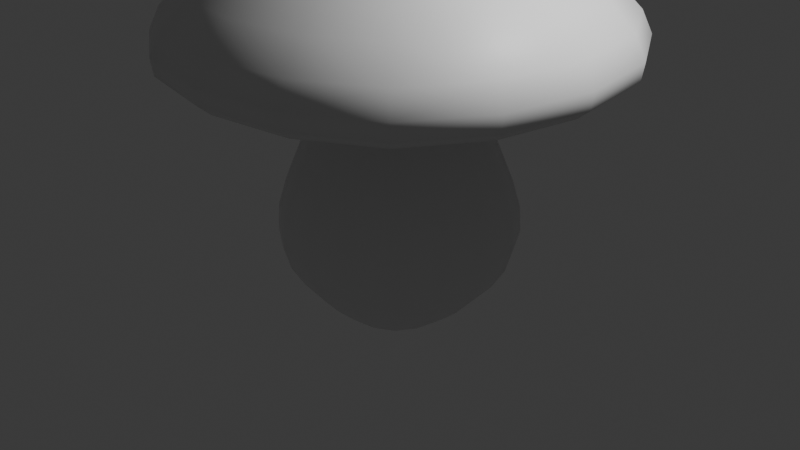 # Source: 27.08.2025_Mushroom_2.blend  (saved by Blender 4.3.34; exported with 4.5.12 LTS)
import bpy
from mathutils import Matrix  # noqa: F401  (used for matrix-valued properties, if any)

bpy.ops.wm.read_factory_settings(use_empty=True)
scene = bpy.context.scene
scene.name = 'Scene'

# ---- collections
col_collection = bpy.data.collections.new('Collection'); scene.collection.children.link(col_collection)

# ---- materials (node trees are filled in below, after node groups)
mat_material = bpy.data.materials.new('Material')
mat_material.alpha_threshold = 0.0
mat_material.roughness = 0.5
mat_material.line_color = (0.0, 0.0, 0.0, 1.0)

# ---- node groups
ng_smooth_by_angle = bpy.data.node_groups.new('Smooth by Angle', 'GeometryNodeTree')
_s = ng_smooth_by_angle.interface.new_socket(name='Mesh', in_out='OUTPUT', socket_type='NodeSocketGeometry')
_s = ng_smooth_by_angle.interface.new_socket(name='Mesh', in_out='INPUT', socket_type='NodeSocketGeometry')
_s = ng_smooth_by_angle.interface.new_socket(name='Angle', in_out='INPUT', socket_type='NodeSocketFloat')
_s.subtype = 'ANGLE'
_s.default_value = 0.5236
_s.min_value = 0.0
_s.max_value = 3.142
_s.description = 'Maximum face angle for smooth edges'
_s = ng_smooth_by_angle.interface.new_socket(name='Ignore Sharpness', in_out='INPUT', socket_type='NodeSocketBool')
_s.force_non_field = True
ng_smooth_by_angle.description = 'Set the sharpness of mesh edges based on the angle between the neighboring faces'
ng_smooth_by_angle.is_modifier = True
_N = ng_smooth_by_angle.nodes; _L = ng_smooth_by_angle.links
n0 = _N.new('GeometryNodeSetShadeSmooth'); n0.name = 'Set Shade Smooth'; n0.location = (120, -80)
n0.domain = 'EDGE'
n1 = _N.new('GeometryNodeSetShadeSmooth'); n1.name = 'Set Shade Smooth.001'; n1.location = (300, -80)
n2 = _N.new('NodeGroupOutput'); n2.name = 'Group Output'; n2.location = (480, -80)
n3 = _N.new('GeometryNodeInputMeshEdgeAngle'); n3.name = 'Edge Angle'; n3.location = (-440, -240)
n4 = _N.new('NodeGroupInput'); n4.name = 'Group Input'; n4.location = (-80, -80)
n5 = _N.new('GeometryNodeInputEdgeSmooth'); n5.name = 'Is Edge Smooth'; n5.location = (-260, -120)
n6 = _N.new('GeometryNodeInputShadeSmooth'); n6.name = 'Is Shade Smooth'; n6.location = (-440, -397)
n7 = _N.new('FunctionNodeCompare'); n7.name = 'Compare'; n7.location = (-260, -260)
n7.operation = 'LESS_EQUAL'
n7.inputs[6].default_value = (0.0, 0.0, 0.0, 0.0)
n7.inputs[7].default_value = (0.0, 0.0, 0.0, 0.0)
n8 = _N.new('FunctionNodeBooleanMath'); n8.name = 'Boolean Math.001'; n8.location = (-80, -260)
n9 = _N.new('NodeGroupInput'); n9.name = 'Group Input.001'; n9.location = (-440, -329)
n10 = _N.new('NodeGroupInput'); n10.name = 'Group Input.002'; n10.location = (-259, -189)
n11 = _N.new('FunctionNodeBooleanMath'); n11.name = 'Boolean Math'; n11.location = (-80, -149)
n11.operation = 'OR'
n12 = _N.new('FunctionNodeBooleanMath'); n12.name = 'Boolean Math.002'; n12.location = (-260, -380)
n12.operation = 'OR'
n13 = _N.new('NodeGroupInput'); n13.name = 'Group Input.003'; n13.location = (-440, -460)
_L.new(n3.outputs[0], n7.inputs[0])
_L.new(n1.outputs[0], n2.inputs[0])
_L.new(n9.outputs[1], n7.inputs[1])
_L.new(n7.outputs[0], n8.inputs[0])
_L.new(n4.outputs[0], n0.inputs[0])
_L.new(n0.outputs[0], n1.inputs[0])
_L.new(n8.outputs[0], n0.inputs[2])
_L.new(n10.outputs[2], n11.inputs[1])
_L.new(n5.outputs[0], n11.inputs[0])
_L.new(n11.outputs[0], n0.inputs[1])
_L.new(n13.outputs[2], n12.inputs[1])
_L.new(n6.outputs[0], n12.inputs[0])
_L.new(n12.outputs[0], n8.inputs[1])
n2.is_active_output = True

# ---- material node trees
mat_material.use_nodes = True; mat_material.node_tree.nodes.clear()
_N = mat_material.node_tree.nodes; _L = mat_material.node_tree.links
n0 = _N.new('ShaderNodeOutputMaterial'); n0.name = 'Material Output'; n0.location = (300, 300)
n1 = _N.new('ShaderNodeBsdfPrincipled'); n1.name = 'Principled BSDF'; n1.location = (10, 300)
n1.inputs[3].default_value = 1.45
_L.new(n1.outputs[0], n0.inputs[0])
n0.is_active_output = True

# ---- world
world_world = bpy.data.worlds.new('World'); scene.world = world_world
world_world.use_nodes = True; world_world.node_tree.nodes.clear()
_N = world_world.node_tree.nodes; _L = world_world.node_tree.links
n0 = _N.new('ShaderNodeOutputWorld'); n0.name = 'World Output'; n0.location = (300, 300)
n1 = _N.new('ShaderNodeBackground'); n1.name = 'Background'; n1.location = (10, 300)
n1.inputs[0].default_value = (0.05088, 0.05088, 0.05088, 1.0)
_L.new(n1.outputs[0], n0.inputs[0])
n0.is_active_output = True
world_world.color = (0.05088, 0.05088, 0.05088)
world_world.sun_shadow_jitter_overblur = 0.0

# ---- cameras
cam_camera = bpy.data.cameras.new('Camera')
cam_camera.clip_end = 100.0
cam_camera.ortho_scale = 7.314

# ---- lights
light_light = bpy.data.lights.new('Light', 'POINT')
light_light.energy = 1000.0
light_light.shadow_soft_size = 0.1

# ---- meshes
me_cube = bpy.data.meshes.new('Cube')
me_cube.from_pydata([(2.608, 2.608, -0.1927), (1.0, 1.0, -1.0), (2.608, -2.608, -0.1927), (1.0, -1.0, -1.0), (-2.608, 2.608, -0.1927), (-1.0, 1.0, -1.0), (-2.608, -2.608, -0.1927), (-1.0, -1.0, -1.0), (1.404, -1.404, 1.061), (-1.404, -1.404, 1.061), (1.404, 1.404, 1.061), (-1.404, 1.404, 1.061), (-0.826, 0.6445, -1.098), (-0.826, -0.771, -1.098), (0.5895, 0.6445, -1.098), (0.5895, -0.771, -1.098), (1.0, -1.0, 2.269), (-1.0, -1.0, 2.269), (1.0, 1.0, 2.269), (-1.0, 1.0, 2.269), (1.702, 1.702, 2.242), (1.702, -1.702, 2.242), (-1.702, 1.702, 2.242), (-1.702, -1.702, 2.242), (-0.826, 0.6445, 2.144), (-0.826, -0.771, 2.144), (0.5895, 0.6445, 2.144), (0.5895, -0.771, 2.144), (1.0, -1.0, 3.451), (-1.0, -1.0, 3.451), (1.0, 1.0, 3.451), (-1.0, 1.0, 3.451), (3.627, 3.627, 1.402), (4.698, 4.698, 2.059), (3.627, -3.627, 1.402), (4.698, -4.698, 2.059), (-4.698, 4.698, 2.059), (-3.627, 3.627, 1.402), (-4.698, -4.698, 2.059), (-3.627, -3.627, 1.402)], [], [(4, 6, 9, 11), (3, 2, 6, 7), (7, 6, 4, 5), (7, 5, 12, 13), (1, 0, 2, 3), (5, 4, 0, 1), (10, 11, 19, 18), (2, 0, 10, 8), (0, 4, 11, 10), (6, 2, 8, 9), (12, 14, 15, 13), (1, 3, 15, 14), (5, 1, 14, 12), (3, 7, 13, 15), (24, 26, 18, 19), (8, 10, 18, 16), (11, 9, 17, 19), (9, 8, 16, 17), (33, 30, 28, 35), (35, 28, 29, 38), (38, 29, 31, 36), (23, 22, 24, 25), (33, 36, 31, 30), (20, 32, 34, 21), (26, 27, 16, 18), (21, 34, 39, 23), (25, 24, 19, 17), (20, 21, 27, 26), (22, 20, 26, 24), (21, 23, 25, 27), (30, 31, 29, 28), (23, 39, 37, 22), (35, 38, 39, 34), (33, 35, 34, 32), (38, 36, 37, 39), (36, 33, 32, 37), (22, 37, 32, 20), (27, 25, 17, 16)])
me_cube.polygons.foreach_set('use_smooth', [True] * 38)
_uv = me_cube.uv_layers.new(name='UVMap')
_uv.uv.foreach_set('vector', [0.5021, 0.25, 0.5021, -0.01774, 0.5772, -0.006906, 0.5772, 0.25, 0.375, 0.75, 0.5021, 0.75, 0.5021, 1.018, 0.375, 1.0, 0.375, 0.0, 0.5021, -0.01774, 0.5021, 0.25, 0.375, 0.25, 0.375, 0.0, 0.375, 0.25, 0.375, 0.25, 0.375, 0.0, 0.375, 0.5, 0.5021, 0.5, 0.5021, 0.75, 0.375, 0.75, 0.375, 0.25, 0.5021, 0.25, 0.5021, 0.5, 0.375, 0.5, 0.5772, 0.5, 0.5772, 0.25, 0.625, 0.25, 0.625, 0.5, 0.5021, 0.75, 0.5021, 0.5, 0.5772, 0.5, 0.5772, 0.75, 0.5021, 0.5, 0.5021, 0.25, 0.5772, 0.25, 0.5772, 0.5, 0.5021, 1.018, 0.5021, 0.75, 0.5772, 0.75, 0.5772, 1.007, 0.125, 0.5, 0.375, 0.5, 0.375, 0.75, 0.125, 0.75, 0.375, 0.5, 0.375, 0.75, 0.375, 0.75, 0.375, 0.5, 0.375, 0.25, 0.375, 0.5, 0.375, 0.5, 0.375, 0.25, 0.375, 0.75, 0.375, 1.0, 0.375, 1.0, 0.375, 0.75, 0.375, 0.25, 0.375, 0.5, 0.625, 0.5, 0.625, 0.25, 0.5772, 0.75, 0.5772, 0.5, 0.625, 0.5, 0.625, 0.75, 0.5772, 0.25, 0.5772, -0.006906, 0.625, 0.0, 0.625, 0.25, 0.5772, 1.007, 0.5772, 0.75, 0.625, 0.75, 0.625, 1.0, 0.5231, 0.5, 0.625, 0.5, 0.625, 0.75, 0.5231, 0.75, 0.5231, 0.75, 0.625, 0.75, 0.625, 1.0, 0.5231, 1.01, 0.5231, -0.009961, 0.625, 0.0, 0.625, 0.25, 0.5231, 0.25, 0.375, 0.0, 0.375, 0.25, 0.375, 0.25, 0.375, 0.0, 0.5231, 0.5, 0.5231, 0.25, 0.625, 0.25, 0.625, 0.5, 0.375, 0.5, 0.4485, 0.5, 0.4485, 0.75, 0.375, 0.75, 0.375, 0.5, 0.375, 0.75, 0.625, 0.75, 0.625, 0.5, 0.375, 0.75, 0.4485, 0.75, 0.4485, 1.01, 0.375, 1.0, 0.375, 0.0, 0.375, 0.25, 0.625, 0.25, 0.625, 0.0, 0.375, 0.5, 0.375, 0.75, 0.375, 0.75, 0.375, 0.5, 0.375, 0.25, 0.375, 0.5, 0.375, 0.5, 0.375, 0.25, 0.375, 0.75, 0.375, 1.0, 0.375, 1.0, 0.375, 0.75, 0.625, 0.5, 0.875, 0.5, 0.875, 0.75, 0.625, 0.75, 0.375, 0.0, 0.4485, -0.01026, 0.4485, 0.25, 0.375, 0.25, 0.5231, 0.75, 0.5231, 1.01, 0.4485, 1.01, 0.4485, 0.75, 0.5231, 0.5, 0.5231, 0.75, 0.4485, 0.75, 0.4485, 0.5, 0.5231, -0.009961, 0.5231, 0.25, 0.4485, 0.25, 0.4485, -0.01026, 0.5231, 0.25, 0.5231, 0.5, 0.4485, 0.5, 0.4485, 0.25, 0.375, 0.25, 0.4485, 0.25, 0.4485, 0.5, 0.375, 0.5, 0.375, 0.75, 0.375, 1.0, 0.625, 1.0, 0.625, 0.75])
me_cube.materials.append(mat_material)
me_cube.use_mirror_vertex_groups = False
me_cube.update()

# ---- objects
ob_cube = bpy.data.objects.new('Cube', me_cube)
ob_light = bpy.data.objects.new('Light', light_light)
ob_camera = bpy.data.objects.new('Camera', cam_camera)

# ---- transforms, parenting, visibility, modifiers, constraints
ob_cube.location = (0.0, 0.0, 0.0)
ob_cube.scale = (0.6094, 0.6094, 1.0)
ob_cube.lock_rotations_4d = False
ob_cube.empty_display_type = 'ARROWS'
ob_cube.lineart.crease_threshold = 0.0
_m = ob_cube.modifiers.new('Подразделение', 'SUBSURF')
_m = ob_cube.modifiers.new('Сглаживание по углу', 'NODES')
_m.node_group = ng_smooth_by_angle
_gi = [s.identifier for s in ng_smooth_by_angle.interface.items_tree if s.item_type == 'SOCKET' and s.in_out == 'INPUT']
_m[_gi[1]] = 3.142  # Angle
_m.use_pin_to_last = True
_m.show_group_selector = False
_m.open_bake_panel = True
ob_light.location = (4.076, 1.005, 5.904)
ob_light.rotation_euler = (0.6503, 0.05522, 1.866)
ob_light.lock_rotations_4d = False
ob_light.empty_display_type = 'ARROWS'
ob_light.color = (0.0, 0.0, 0.0, 0.0)
ob_light.lineart.crease_threshold = 0.0
ob_camera.location = (7.359, -6.926, 4.958)
ob_camera.rotation_euler = (1.109, 0.0, 0.8149)
ob_camera.lock_rotations_4d = False
ob_camera.empty_display_type = 'ARROWS'
ob_camera.color = (0.0, 0.0, 0.0, 0.0)
ob_camera.display_type = 'WIRE'
ob_camera.lineart.crease_threshold = 0.0

# ---- collection membership
scene.collection.objects.link(ob_cube)
col_collection.objects.link(ob_light)
col_collection.objects.link(ob_camera)

# ---- scene / render settings (as saved in the file)
scene.camera = ob_camera
scene.frame_start = 1; scene.frame_end = 250; scene.frame_set(1)
scene.render.engine = 'BLENDER_EEVEE_NEXT'
bpy.context.view_layer.update()
